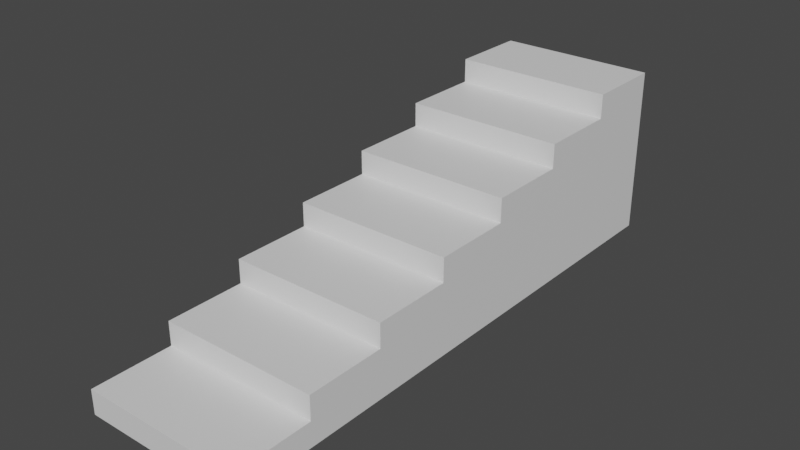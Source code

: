 # Source: ExtrudeDEMO.blend  (saved by Blender 3.3.6; exported with 4.5.12 LTS)
import bpy
from mathutils import Matrix  # noqa: F401  (used for matrix-valued properties, if any)

bpy.ops.wm.read_factory_settings(use_empty=True)
scene = bpy.context.scene
scene.name = 'Scene'

# ---- collections
col_collection = bpy.data.collections.new('Collection'); scene.collection.children.link(col_collection)

# ---- materials (node trees are filled in below, after node groups)
mat_material = bpy.data.materials.new('Material')
mat_material.alpha_threshold = 0.0
mat_material.use_transparent_shadow = False
mat_material.roughness = 0.5
mat_material.line_color = (0.0, 0.0, 0.0, 1.0)

# ---- material node trees
mat_material.use_nodes = True; mat_material.node_tree.nodes.clear()
_N = mat_material.node_tree.nodes; _L = mat_material.node_tree.links
n0 = _N.new('ShaderNodeOutputMaterial'); n0.name = 'Material Output'; n0.location = (300, 300)
n1 = _N.new('ShaderNodeBsdfPrincipled'); n1.name = 'Principled BSDF'; n1.location = (10, 300)
n1.distribution = 'GGX'
n1.subsurface_method = 'RANDOM_WALK_SKIN'
n1.inputs[3].default_value = 1.45
n1.inputs[27].default_value = (0.0, 0.0, 0.0, 1.0)
n1.inputs[28].default_value = 1.0
_L.new(n1.outputs[0], n0.inputs[0])
n0.is_active_output = True

# ---- world
world_world = bpy.data.worlds.new('World'); scene.world = world_world
world_world.use_nodes = True; world_world.node_tree.nodes.clear()
_N = world_world.node_tree.nodes; _L = world_world.node_tree.links
n0 = _N.new('ShaderNodeOutputWorld'); n0.name = 'World Output'; n0.location = (300, 300)
n1 = _N.new('ShaderNodeBackground'); n1.name = 'Background'; n1.location = (10, 300)
n1.inputs[0].default_value = (0.05088, 0.05088, 0.05088, 1.0)
_L.new(n1.outputs[0], n0.inputs[0])
n0.is_active_output = True
world_world.color = (0.05088, 0.05088, 0.05088)
world_world.use_sun_shadow = False
world_world.sun_shadow_jitter_overblur = 0.0

# ---- meshes
me_cube = bpy.data.meshes.new('Cube')
me_cube.from_pydata([(1.0, 1.0, 0.3), (1.0, 1.0, -0.00413), (1.0, 0.0, 0.3), (1.0, 0.0, -0.00413), (-1.0, 1.0, 0.3), (-1.0, 1.0, -0.00413), (-1.0, 0.0, 0.3), (-1.0, 0.0, -0.00413), (1.0, 2.0, -0.00413), (-1.0, 2.0, -0.00413), (1.0, 2.0, 0.3), (-1.0, 2.0, 0.3), (-1.0, 1.0, 0.6), (1.0, 1.0, 0.6), (-1.0, 2.0, 0.6), (1.0, 2.0, 0.6), (1.0, 3.0, -0.00413), (-1.0, 3.0, -0.00413), (1.0, 3.0, 0.3), (-1.0, 3.0, 0.3), (-1.0, 3.0, 0.6), (1.0, 3.0, 0.6), (-1.0, 2.0, 0.9), (1.0, 2.0, 0.9), (-1.0, 3.0, 0.9), (1.0, 3.0, 0.9), (1.0, 4.0, -0.00413), (-1.0, 4.0, -0.00413), (1.0, 4.0, 0.3), (-1.0, 4.0, 0.3), (-1.0, 4.0, 0.6), (1.0, 4.0, 0.6), (-1.0, 4.0, 0.9), (1.0, 4.0, 0.9), (1.0, 4.0, 1.2), (1.0, 3.0, 1.2), (-1.0, 3.0, 1.2), (-1.0, 4.0, 1.2), (1.0, 5.0, -0.00413), (-1.0, 5.0, -0.00413), (1.0, 5.0, 0.3), (-1.0, 5.0, 0.3), (-1.0, 5.0, 0.6), (1.0, 5.0, 0.6), (-1.0, 5.0, 0.9), (1.0, 5.0, 0.9), (-1.0, 5.0, 1.2), (1.0, 5.0, 1.2), (1.0, 4.0, 1.5), (1.0, 5.0, 1.5), (-1.0, 4.0, 1.5), (-1.0, 5.0, 1.5), (1.0, 6.0, -0.00413), (-1.0, 6.0, -0.00413), (1.0, 6.0, 0.3), (-1.0, 6.0, 0.3), (-1.0, 6.0, 0.6), (1.0, 6.0, 0.6), (-1.0, 6.0, 0.9), (1.0, 6.0, 0.9), (-1.0, 6.0, 1.2), (1.0, 6.0, 1.2), (-1.0, 6.0, 1.5), (1.0, 6.0, 1.5), (-1.0, 5.0, 1.8), (-1.0, 6.0, 1.8), (1.0, 5.0, 1.8), (1.0, 6.0, 1.8), (1.0, 7.0, -0.00413), (-1.0, 7.0, -0.00413), (1.0, 7.0, 0.3), (-1.0, 7.0, 0.3), (-1.0, 7.0, 0.6), (1.0, 7.0, 0.6), (-1.0, 7.0, 0.9), (1.0, 7.0, 0.9), (-1.0, 7.0, 1.2), (1.0, 7.0, 1.2), (-1.0, 7.0, 1.5), (1.0, 7.0, 1.5), (-1.0, 7.0, 1.8), (1.0, 7.0, 1.8), (1.0, 7.0, 2.1), (1.0, 6.0, 2.1), (-1.0, 6.0, 2.1), (-1.0, 7.0, 2.1)], [], [(0, 4, 6, 2), (3, 2, 6, 7), (7, 6, 4, 5), (5, 1, 3, 7), (1, 0, 2, 3), (0, 1, 8, 10), (8, 9, 17, 16), (5, 4, 11, 9), (1, 5, 9, 8), (0, 10, 15, 13), (12, 13, 15, 14), (9, 11, 19, 17), (11, 4, 12, 14), (4, 0, 13, 12), (19, 20, 30, 29), (20, 24, 32, 30), (20, 14, 22, 24), (11, 14, 20, 19), (15, 10, 18, 21), (10, 8, 16, 18), (22, 23, 25, 24), (14, 15, 23, 22), (25, 21, 31, 33), (15, 21, 25, 23), (30, 32, 44, 42), (28, 26, 38, 40), (42, 44, 58, 56), (32, 24, 36, 37), (17, 19, 29, 27), (16, 17, 27, 26), (21, 18, 28, 31), (18, 16, 26, 28), (36, 35, 34, 37), (24, 25, 35, 36), (32, 37, 46, 44), (25, 33, 34, 35), (49, 47, 61, 63), (40, 38, 52, 54), (44, 46, 60, 58), (46, 51, 62, 60), (31, 28, 40, 43), (27, 29, 41, 39), (33, 31, 43, 45), (34, 33, 45, 47), (29, 30, 42, 41), (26, 27, 39, 38), (50, 48, 49, 51), (46, 37, 50, 51), (37, 34, 48, 50), (34, 47, 49, 48), (53, 55, 71, 69), (59, 57, 73, 75), (54, 52, 68, 70), (56, 58, 74, 72), (67, 63, 79, 81), (43, 40, 54, 57), (47, 45, 59, 61), (39, 41, 55, 53), (45, 43, 57, 59), (62, 51, 64, 65), (41, 42, 56, 55), (38, 39, 53, 52), (64, 66, 67, 65), (63, 61, 77, 79), (49, 63, 67, 66), (51, 49, 66, 64), (77, 76, 78, 79), (69, 71, 70, 68), (70, 71, 72, 73), (73, 72, 74, 75), (75, 74, 76, 77), (79, 78, 80, 81), (58, 60, 76, 74), (65, 67, 83, 84), (61, 59, 75, 77), (57, 54, 70, 73), (55, 56, 72, 71), (60, 62, 78, 76), (62, 65, 80, 78), (52, 53, 69, 68), (84, 83, 82, 85), (81, 80, 85, 82), (67, 81, 82, 83), (80, 65, 84, 85)])
_uv = me_cube.uv_layers.new(name='UVMap')
_uv.uv.foreach_set('vector', [0.625, 0.5, 0.875, 0.5, 0.875, 0.75, 0.625, 0.75, 0.375, 0.75, 0.625, 0.75, 0.625, 1.0, 0.375, 1.0, 0.375, 0.0, 0.625, 0.0, 0.625, 0.25, 0.375, 0.25, 0.125, 0.5, 0.375, 0.5, 0.375, 0.75, 0.125, 0.75, 0.375, 0.5, 0.625, 0.5, 0.625, 0.75, 0.375, 0.75, 0.625, 0.5, 0.375, 0.5, 0.375, 0.5, 0.625, 0.5, 0.375, 0.5, 0.125, 0.5, 0.125, 0.5, 0.375, 0.5, 0.375, 0.25, 0.625, 0.25, 0.625, 0.25, 0.375, 0.25, 0.375, 0.5, 0.125, 0.5, 0.125, 0.5, 0.375, 0.5, 0.625, 0.5, 0.625, 0.5, 0.625, 0.5, 0.625, 0.5, 0.875, 0.5, 0.625, 0.5, 0.625, 0.5, 0.875, 0.5, 0.375, 0.25, 0.625, 0.25, 0.625, 0.25, 0.375, 0.25, 0.625, 0.25, 0.625, 0.25, 0.625, 0.25, 0.625, 0.25, 0.875, 0.5, 0.625, 0.5, 0.625, 0.5, 0.875, 0.5, 0.625, 0.25, 0.625, 0.25, 0.625, 0.25, 0.625, 0.25, 0.625, 0.25, 0.625, 0.25, 0.625, 0.25, 0.625, 0.25, 0.625, 0.25, 0.625, 0.25, 0.625, 0.25, 0.625, 0.25, 0.625, 0.25, 0.625, 0.25, 0.625, 0.25, 0.625, 0.25, 0.625, 0.5, 0.625, 0.5, 0.625, 0.5, 0.625, 0.5, 0.625, 0.5, 0.375, 0.5, 0.375, 0.5, 0.625, 0.5, 0.875, 0.5, 0.625, 0.5, 0.625, 0.5, 0.875, 0.5, 0.875, 0.5, 0.625, 0.5, 0.625, 0.5, 0.875, 0.5, 0.625, 0.5, 0.625, 0.5, 0.625, 0.5, 0.625, 0.5, 0.625, 0.5, 0.625, 0.5, 0.625, 0.5, 0.625, 0.5, 0.625, 0.25, 0.625, 0.25, 0.625, 0.25, 0.625, 0.25, 0.625, 0.5, 0.375, 0.5, 0.375, 0.5, 0.625, 0.5, 0.625, 0.25, 0.625, 0.25, 0.625, 0.25, 0.625, 0.25, 0.625, 0.25, 0.625, 0.25, 0.625, 0.25, 0.625, 0.25, 0.375, 0.25, 0.625, 0.25, 0.625, 0.25, 0.375, 0.25, 0.375, 0.5, 0.125, 0.5, 0.125, 0.5, 0.375, 0.5, 0.625, 0.5, 0.625, 0.5, 0.625, 0.5, 0.625, 0.5, 0.625, 0.5, 0.375, 0.5, 0.375, 0.5, 0.625, 0.5, 0.875, 0.5, 0.625, 0.5, 0.625, 0.5, 0.875, 0.5, 0.875, 0.5, 0.625, 0.5, 0.625, 0.5, 0.875, 0.5, 0.625, 0.25, 0.625, 0.25, 0.625, 0.25, 0.625, 0.25, 0.625, 0.5, 0.625, 0.5, 0.625, 0.5, 0.625, 0.5, 0.625, 0.5, 0.625, 0.5, 0.625, 0.5, 0.625, 0.5, 0.625, 0.5, 0.375, 0.5, 0.375, 0.5, 0.625, 0.5, 0.625, 0.25, 0.625, 0.25, 0.625, 0.25, 0.625, 0.25, 0.625, 0.25, 0.625, 0.25, 0.625, 0.25, 0.625, 0.25, 0.625, 0.5, 0.625, 0.5, 0.625, 0.5, 0.625, 0.5, 0.375, 0.25, 0.625, 0.25, 0.625, 0.25, 0.375, 0.25, 0.625, 0.5, 0.625, 0.5, 0.625, 0.5, 0.625, 0.5, 0.625, 0.5, 0.625, 0.5, 0.625, 0.5, 0.625, 0.5, 0.625, 0.25, 0.625, 0.25, 0.625, 0.25, 0.625, 0.25, 0.375, 0.5, 0.125, 0.5, 0.125, 0.5, 0.375, 0.5, 0.875, 0.5, 0.625, 0.5, 0.625, 0.5, 0.875, 0.5, 0.625, 0.25, 0.625, 0.25, 0.625, 0.25, 0.625, 0.25, 0.875, 0.5, 0.625, 0.5, 0.625, 0.5, 0.875, 0.5, 0.625, 0.5, 0.625, 0.5, 0.625, 0.5, 0.625, 0.5, 0.375, 0.25, 0.625, 0.25, 0.625, 0.25, 0.375, 0.25, 0.625, 0.5, 0.625, 0.5, 0.625, 0.5, 0.625, 0.5, 0.625, 0.5, 0.375, 0.5, 0.375, 0.5, 0.625, 0.5, 0.625, 0.25, 0.625, 0.25, 0.625, 0.25, 0.625, 0.25, 0.625, 0.5, 0.625, 0.5, 0.625, 0.5, 0.625, 0.5, 0.625, 0.5, 0.625, 0.5, 0.625, 0.5, 0.625, 0.5, 0.625, 0.5, 0.625, 0.5, 0.625, 0.5, 0.625, 0.5, 0.375, 0.25, 0.625, 0.25, 0.625, 0.25, 0.375, 0.25, 0.625, 0.5, 0.625, 0.5, 0.625, 0.5, 0.625, 0.5, 0.625, 0.25, 0.625, 0.25, 0.625, 0.25, 0.625, 0.25, 0.625, 0.25, 0.625, 0.25, 0.625, 0.25, 0.625, 0.25, 0.375, 0.5, 0.125, 0.5, 0.125, 0.5, 0.375, 0.5, 0.875, 0.5, 0.625, 0.5, 0.625, 0.5, 0.875, 0.5, 0.625, 0.5, 0.625, 0.5, 0.625, 0.5, 0.625, 0.5, 0.625, 0.5, 0.625, 0.5, 0.625, 0.5, 0.625, 0.5, 0.875, 0.5, 0.625, 0.5, 0.625, 0.5, 0.875, 0.5, 0.625, 0.5, 0.625, 0.25, 0.625, 0.25, 0.625, 0.5, 0.375, 0.25, 0.625, 0.25, 0.625, 0.5, 0.375, 0.5, 0.625, 0.5, 0.625, 0.25, 0.625, 0.25, 0.625, 0.5, 0.625, 0.5, 0.625, 0.25, 0.625, 0.25, 0.625, 0.5, 0.625, 0.5, 0.625, 0.25, 0.625, 0.25, 0.625, 0.5, 0.625, 0.5, 0.625, 0.25, 0.625, 0.25, 0.625, 0.5, 0.625, 0.25, 0.625, 0.25, 0.625, 0.25, 0.625, 0.25, 0.875, 0.5, 0.625, 0.5, 0.625, 0.5, 0.875, 0.5, 0.625, 0.5, 0.625, 0.5, 0.625, 0.5, 0.625, 0.5, 0.625, 0.5, 0.625, 0.5, 0.625, 0.5, 0.625, 0.5, 0.625, 0.25, 0.625, 0.25, 0.625, 0.25, 0.625, 0.25, 0.625, 0.25, 0.625, 0.25, 0.625, 0.25, 0.625, 0.25, 0.625, 0.25, 0.625, 0.25, 0.625, 0.25, 0.625, 0.25, 0.375, 0.5, 0.125, 0.5, 0.125, 0.5, 0.375, 0.5, 0.875, 0.5, 0.625, 0.5, 0.625, 0.5, 0.875, 0.5, 0.625, 0.5, 0.625, 0.25, 0.625, 0.25, 0.625, 0.5, 0.625, 0.5, 0.625, 0.5, 0.625, 0.5, 0.625, 0.5, 0.625, 0.25, 0.625, 0.25, 0.625, 0.25, 0.625, 0.25])
me_cube.materials.append(mat_material)
me_cube.use_mirror_vertex_groups = False
me_cube.update()

# ---- objects
ob_cube = bpy.data.objects.new('Cube', me_cube)

# ---- transforms, parenting, visibility, modifiers, constraints
ob_cube.location = (0.0, 0.0, 0.0)
ob_cube.lock_rotations_4d = False
ob_cube.empty_display_type = 'ARROWS'
ob_cube.lineart.crease_threshold = 0.0

# ---- collection membership
col_collection.objects.link(ob_cube)

# ---- scene / render settings (as saved in the file)
scene.frame_start = 1; scene.frame_end = 250; scene.frame_set(1)
scene.render.engine = 'BLENDER_EEVEE_NEXT'
scene.cycles.sampling_pattern = 'TABULATED_SOBOL'
scene.cycles.use_light_tree = False
scene.view_settings.view_transform = 'Filmic'
bpy.context.view_layer.update()

# ---- added for rendering (the .blend has no active camera and no usable light): camera, sun
cam_auto = bpy.data.cameras.new('AutoCamera')
cam_auto.lens = 50.0
cam_auto.sensor_width = 36.0
cam_auto.clip_end = 1000.0
ob_auto_camera = bpy.data.objects.new('AutoCamera', cam_auto)
scene.collection.objects.link(ob_auto_camera)
ob_auto_camera.location = (7.01143, -4.91372, 6.65708)
ob_auto_camera.rotation_euler = (1.09748, -7.21219e-08, 0.694738)
scene.camera = ob_auto_camera
light_auto_sun = bpy.data.lights.new('AutoSun', 'SUN')
light_auto_sun.energy = 3.0
light_auto_sun.angle = 0.0523599
ob_auto_sun = bpy.data.objects.new('AutoSun', light_auto_sun)
scene.collection.objects.link(ob_auto_sun)
ob_auto_sun.rotation_euler = (0.872665, 0.174533, 0.523599)
bpy.context.view_layer.update()
